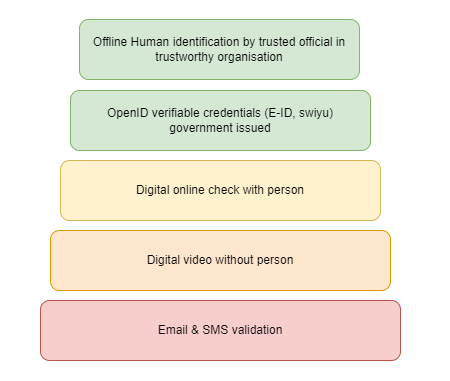

The diagram above was exported from draw.io. Its source (the exported page's mxGraphModel, read from the mxfile embedded in the PNG):
<mxGraphModel dx="1110" dy="748" grid="1" gridSize="10" guides="1" tooltips="1" connect="1" arrows="1" fold="1" page="1" pageScale="1" pageWidth="850" pageHeight="1100" math="0" shadow="0">
  <root>
    <mxCell id="0" />
    <mxCell id="1" parent="0" />
    <mxCell id="WjUe4bHUp8g-_b4NznrS-6" value="" style="rounded=0;whiteSpace=wrap;html=1;strokeWidth=0;strokeColor=#FFFFFF;" parent="1" vertex="1">
      <mxGeometry x="180" y="110" width="450" height="380" as="geometry" />
    </mxCell>
    <mxCell id="WjUe4bHUp8g-_b4NznrS-1" value="OpenID verifiable credentials (E-ID, swiyu)&lt;div&gt;government issued&lt;br&gt;&lt;/div&gt;" style="rounded=1;whiteSpace=wrap;html=1;fillColor=#d5e8d4;strokeColor=#82b366;" parent="1" vertex="1">
      <mxGeometry x="250" y="200" width="300" height="60" as="geometry" />
    </mxCell>
    <mxCell id="WjUe4bHUp8g-_b4NznrS-3" value="Digital online check with person" style="rounded=1;whiteSpace=wrap;html=1;fillColor=#fff2cc;strokeColor=#d6b656;" parent="1" vertex="1">
      <mxGeometry x="240" y="270" width="320" height="60" as="geometry" />
    </mxCell>
    <mxCell id="WjUe4bHUp8g-_b4NznrS-4" value="Digital video without person" style="rounded=1;whiteSpace=wrap;html=1;fillColor=#ffe6cc;strokeColor=#d79b00;" parent="1" vertex="1">
      <mxGeometry x="230" y="340" width="340" height="60" as="geometry" />
    </mxCell>
    <mxCell id="WjUe4bHUp8g-_b4NznrS-5" value="Email &amp;amp; SMS validation" style="rounded=1;whiteSpace=wrap;html=1;fillColor=#f8cecc;strokeColor=#b85450;" parent="1" vertex="1">
      <mxGeometry x="220" y="410" width="360" height="60" as="geometry" />
    </mxCell>
    <mxCell id="P2H8CyRIMa1fsMJN5N6X-1" value="Offline Human identification by trusted official in trustworthy organisation" style="rounded=1;whiteSpace=wrap;html=1;fillColor=#d5e8d4;strokeColor=#82b366;" vertex="1" parent="1">
      <mxGeometry x="259" y="129" width="280" height="60" as="geometry" />
    </mxCell>
  </root>
</mxGraphModel>